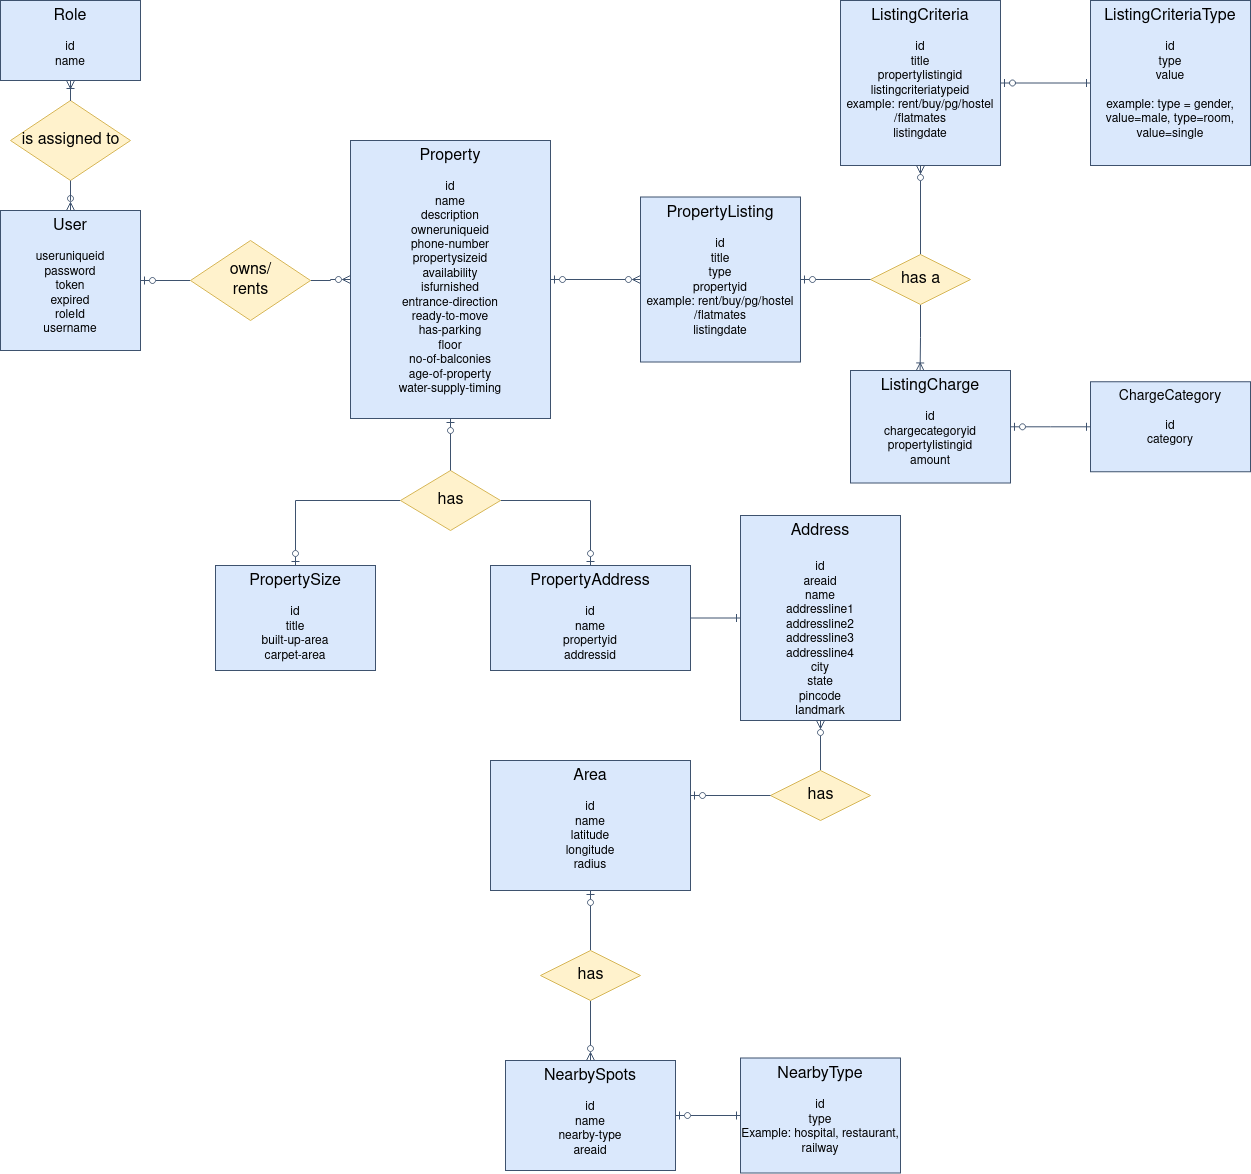

The diagram above was exported from draw.io. Its source (the exported page's mxGraphModel, read from the mxfile embedded in the PNG):
<mxGraphModel dx="2496" dy="481" grid="1" gridSize="10" guides="1" tooltips="1" connect="1" arrows="1" fold="1" page="1" pageScale="1" pageWidth="850" pageHeight="1100" math="0" shadow="0">
  <root>
    <mxCell id="0" />
    <mxCell id="1" parent="0" />
    <mxCell id="2" value="&lt;div&gt;&lt;font style=&quot;font-size: 16px&quot;&gt;Role&lt;/font&gt;&lt;/div&gt;&lt;div&gt;&lt;br&gt;&lt;/div&gt;&lt;div&gt;id&lt;br&gt;&lt;/div&gt;&lt;div&gt;name&lt;/div&gt;" style="rounded=0;whiteSpace=wrap;html=1;verticalAlign=top;fillColor=#dae8fc;strokeColor=#3E526E;shadow=0;sketch=0;" vertex="1" parent="1">
      <mxGeometry x="-1570" y="10" width="140" height="80" as="geometry" />
    </mxCell>
    <mxCell id="3" value="is assigned to" style="shape=rhombus;html=1;dashed=0;whitespace=wrap;perimeter=rhombusPerimeter;fontSize=16;fillColor=#fff2cc;strokeColor=#d6b656;shadow=0;sketch=0;" vertex="1" parent="1">
      <mxGeometry x="-1560" y="110" width="120" height="80" as="geometry" />
    </mxCell>
    <mxCell id="4" style="edgeStyle=orthogonalEdgeStyle;rounded=0;orthogonalLoop=1;jettySize=auto;html=1;entryX=0.5;entryY=0;entryDx=0;entryDy=0;fontSize=16;endArrow=none;endFill=0;startArrow=ERoneToMany;startFill=0;fillColor=#dae8fc;strokeColor=#3E526E;shadow=0;sketch=0;" edge="1" source="2" target="3" parent="1">
      <mxGeometry relative="1" as="geometry" />
    </mxCell>
    <mxCell id="5" style="edgeStyle=orthogonalEdgeStyle;shape=connector;rounded=0;orthogonalLoop=1;jettySize=auto;html=1;fontFamily=Helvetica;fontSize=12;startArrow=none;startFill=0;endArrow=ERzeroToMany;endFill=0;fillColor=#dae8fc;strokeColor=#3E526E;shadow=0;sketch=0;" edge="1" source="3" target="6" parent="1">
      <mxGeometry relative="1" as="geometry" />
    </mxCell>
    <mxCell id="6" value="&lt;div&gt;&lt;font style=&quot;font-size: 16px&quot;&gt;User&lt;/font&gt;&lt;/div&gt;&lt;div&gt;&lt;br&gt;&lt;/div&gt;&lt;div&gt;useruniqueid&lt;/div&gt;password&lt;div&gt;token&lt;/div&gt;&lt;div&gt;expired&lt;/div&gt;&lt;div&gt;roleId&lt;/div&gt;&lt;div&gt;username&lt;br&gt;&lt;/div&gt;" style="rounded=0;whiteSpace=wrap;html=1;verticalAlign=top;fillColor=#dae8fc;strokeColor=#3E526E;shadow=0;sketch=0;" vertex="1" parent="1">
      <mxGeometry x="-1570" y="220" width="140" height="140" as="geometry" />
    </mxCell>
    <mxCell id="7" style="edgeStyle=orthogonalEdgeStyle;rounded=0;orthogonalLoop=1;jettySize=auto;html=1;entryX=0;entryY=0.5;entryDx=0;entryDy=0;fontSize=14;endArrow=ERzeroToMany;endFill=0;startArrow=ERzeroToOne;startFill=0;fillColor=#dae8fc;strokeColor=#3E526E;shadow=0;sketch=0;" edge="1" source="8" target="30" parent="1">
      <mxGeometry relative="1" as="geometry" />
    </mxCell>
    <mxCell id="8" value="&lt;div&gt;&lt;font style=&quot;font-size: 16px&quot;&gt;Property&lt;/font&gt;&lt;/div&gt;&lt;div&gt;&lt;br&gt;&lt;/div&gt;&lt;div&gt;id&lt;br&gt;&lt;/div&gt;&lt;div&gt;name&lt;/div&gt;&lt;div&gt;description&lt;br&gt;&lt;/div&gt;&lt;div&gt;owneruniqueid&lt;br&gt;&lt;/div&gt;&lt;div&gt;phone-number&lt;/div&gt;&lt;div&gt;propertysizeid&lt;br&gt;&lt;/div&gt;&lt;div&gt;availability&lt;/div&gt;&lt;div&gt;isfurnished&lt;/div&gt;&lt;div&gt;entrance-direction&lt;br&gt;&lt;/div&gt;&lt;div&gt;ready-to-move&lt;/div&gt;&lt;div&gt;has-parking&lt;/div&gt;&lt;div&gt;floor&lt;/div&gt;&lt;div&gt;no-of-balconies&lt;/div&gt;&lt;div&gt;age-of-property&lt;/div&gt;&lt;div&gt;water-supply-timing&lt;br&gt;&lt;/div&gt;" style="rounded=0;whiteSpace=wrap;html=1;verticalAlign=top;fillColor=#dae8fc;strokeColor=#3E526E;shadow=0;sketch=0;" vertex="1" parent="1">
      <mxGeometry x="-1220" y="150" width="200" height="278" as="geometry" />
    </mxCell>
    <mxCell id="9" style="edgeStyle=orthogonalEdgeStyle;rounded=0;orthogonalLoop=1;jettySize=auto;html=1;entryX=0;entryY=0.5;entryDx=0;entryDy=0;exitX=0.5;exitY=0;exitDx=0;exitDy=0;startArrow=ERzeroToOne;startFill=0;endArrow=none;endFill=0;fillColor=#dae8fc;strokeColor=#3E526E;shadow=0;sketch=0;" edge="1" source="10" target="19" parent="1">
      <mxGeometry relative="1" as="geometry" />
    </mxCell>
    <mxCell id="10" value="&lt;font style=&quot;font-size: 16px&quot;&gt;PropertySize&lt;/font&gt;&lt;div&gt;&lt;br&gt;&lt;/div&gt;&lt;div&gt;id&lt;/div&gt;&lt;div&gt;title&lt;/div&gt;&lt;div&gt;built-up-area&lt;/div&gt;&lt;div&gt;carpet-area&lt;br&gt;&lt;/div&gt;" style="rounded=0;whiteSpace=wrap;html=1;verticalAlign=top;fillColor=#dae8fc;strokeColor=#3E526E;shadow=0;sketch=0;" vertex="1" parent="1">
      <mxGeometry x="-1355" y="575" width="160" height="105" as="geometry" />
    </mxCell>
    <mxCell id="11" value="&lt;font style=&quot;font-size: 16px&quot;&gt;&lt;font style=&quot;font-size: 16px&quot;&gt;Property&lt;/font&gt;Address&lt;/font&gt;&lt;div&gt;&lt;br&gt;&lt;/div&gt;&lt;div&gt;id&lt;/div&gt;&lt;div&gt;name&lt;br&gt;&lt;/div&gt;&lt;div&gt;propertyid&lt;/div&gt;addressid" style="rounded=0;whiteSpace=wrap;html=1;verticalAlign=top;fillColor=#dae8fc;strokeColor=#3E526E;shadow=0;sketch=0;" vertex="1" parent="1">
      <mxGeometry x="-1080" y="575" width="200" height="105" as="geometry" />
    </mxCell>
    <mxCell id="12" value="&lt;div&gt;&lt;font style=&quot;font-size: 16px&quot;&gt;Address&lt;/font&gt;&lt;/div&gt;&lt;div&gt;&lt;font style=&quot;font-size: 16px&quot;&gt;&lt;br&gt;&lt;/font&gt;&lt;/div&gt;&lt;div&gt;id&lt;/div&gt;areaid&lt;br&gt;&lt;div&gt;name&lt;/div&gt;&lt;div&gt;addressline1&lt;/div&gt;&lt;div&gt;addressline2&lt;/div&gt;&lt;div&gt;addressline3&lt;/div&gt;&lt;div&gt;addressline4&lt;/div&gt;&lt;div&gt;city&lt;/div&gt;&lt;div&gt;state&lt;/div&gt;&lt;div&gt;pincode&lt;/div&gt;&lt;div&gt;landmark&lt;/div&gt;" style="rounded=0;whiteSpace=wrap;html=1;verticalAlign=top;fillColor=#dae8fc;strokeColor=#3E526E;shadow=0;sketch=0;" vertex="1" parent="1">
      <mxGeometry x="-830" y="525" width="160" height="205" as="geometry" />
    </mxCell>
    <mxCell id="13" value="" style="edgeStyle=orthogonalEdgeStyle;rounded=0;orthogonalLoop=1;jettySize=auto;html=1;fontSize=14;endArrow=ERone;endFill=0;fillColor=#dae8fc;strokeColor=#3E526E;shadow=0;sketch=0;" edge="1" source="11" target="12" parent="1">
      <mxGeometry relative="1" as="geometry" />
    </mxCell>
    <mxCell id="14" value="&lt;font style=&quot;font-size: 16px&quot;&gt;NearbySpots&lt;/font&gt;&lt;div&gt;&lt;br&gt;&lt;/div&gt;&lt;div&gt;id&lt;br&gt;&lt;/div&gt;&lt;div&gt;name&lt;br&gt;&lt;/div&gt;&lt;div&gt;nearby-type&lt;/div&gt;&lt;div&gt;areaid&lt;br&gt;&lt;/div&gt;" style="rounded=0;whiteSpace=wrap;html=1;verticalAlign=top;fillColor=#dae8fc;strokeColor=#3E526E;shadow=0;sketch=0;" vertex="1" parent="1">
      <mxGeometry x="-1065" y="1070" width="170" height="110" as="geometry" />
    </mxCell>
    <mxCell id="15" value="&lt;font style=&quot;font-size: 16px&quot;&gt;Area&lt;/font&gt;&lt;div&gt;&lt;br&gt;&lt;/div&gt;&lt;div&gt;id&lt;br&gt;&lt;/div&gt;&lt;div&gt;name&lt;br&gt;&lt;/div&gt;&lt;div&gt;latitude&lt;br&gt;&lt;/div&gt;&lt;div&gt;longitude&lt;/div&gt;&lt;div&gt;radius&lt;br&gt;&lt;/div&gt;" style="rounded=0;whiteSpace=wrap;html=1;verticalAlign=top;fillColor=#dae8fc;strokeColor=#3E526E;shadow=0;sketch=0;" vertex="1" parent="1">
      <mxGeometry x="-1080" y="770" width="200" height="130" as="geometry" />
    </mxCell>
    <mxCell id="16" value="&lt;font style=&quot;font-size: 16px&quot;&gt;NearbyType&lt;/font&gt;&lt;div&gt;&lt;br&gt;&lt;/div&gt;&lt;div&gt;id&lt;br&gt;&lt;/div&gt;&lt;div&gt;type&lt;/div&gt;&lt;div&gt;Example: hospital, restaurant, railway&lt;br&gt;&lt;/div&gt;" style="rounded=0;whiteSpace=wrap;html=1;verticalAlign=top;fillColor=#dae8fc;strokeColor=#3E526E;shadow=0;sketch=0;" vertex="1" parent="1">
      <mxGeometry x="-830" y="1067.5" width="160" height="115" as="geometry" />
    </mxCell>
    <mxCell id="17" style="edgeStyle=orthogonalEdgeStyle;rounded=0;orthogonalLoop=1;jettySize=auto;html=1;exitX=1;exitY=0.5;exitDx=0;exitDy=0;entryX=0;entryY=0.5;entryDx=0;entryDy=0;fontSize=14;endArrow=ERone;endFill=0;startArrow=ERzeroToOne;startFill=0;fillColor=#dae8fc;strokeColor=#3E526E;shadow=0;sketch=0;" edge="1" source="14" target="16" parent="1">
      <mxGeometry relative="1" as="geometry" />
    </mxCell>
    <mxCell id="18" style="edgeStyle=orthogonalEdgeStyle;rounded=0;orthogonalLoop=1;jettySize=auto;html=1;fontSize=14;endArrow=ERzeroToOne;endFill=0;entryX=0.5;entryY=0;entryDx=0;entryDy=0;exitX=1;exitY=0.5;exitDx=0;exitDy=0;fillColor=#dae8fc;strokeColor=#3E526E;shadow=0;sketch=0;" edge="1" source="19" target="11" parent="1">
      <mxGeometry relative="1" as="geometry">
        <Array as="points">
          <mxPoint x="-980" y="510" />
        </Array>
      </mxGeometry>
    </mxCell>
    <mxCell id="19" value="has" style="shape=rhombus;html=1;dashed=0;whitespace=wrap;perimeter=rhombusPerimeter;fontSize=16;fillColor=#fff2cc;strokeColor=#d6b656;shadow=0;sketch=0;" vertex="1" parent="1">
      <mxGeometry x="-1170" y="480" width="100" height="60" as="geometry" />
    </mxCell>
    <mxCell id="20" style="edgeStyle=orthogonalEdgeStyle;rounded=0;orthogonalLoop=1;jettySize=auto;html=1;fontSize=14;endArrow=none;endFill=0;exitX=0.5;exitY=1;exitDx=0;exitDy=0;startArrow=ERzeroToOne;startFill=0;fillColor=#dae8fc;strokeColor=#3E526E;shadow=0;sketch=0;" edge="1" source="8" target="19" parent="1">
      <mxGeometry relative="1" as="geometry" />
    </mxCell>
    <mxCell id="21" value="" style="edgeStyle=orthogonalEdgeStyle;rounded=0;orthogonalLoop=1;jettySize=auto;html=1;fontSize=14;endArrow=ERzeroToMany;endFill=0;fillColor=#dae8fc;strokeColor=#3E526E;shadow=0;sketch=0;" edge="1" source="22" target="12" parent="1">
      <mxGeometry relative="1" as="geometry" />
    </mxCell>
    <mxCell id="22" value="has" style="shape=rhombus;html=1;dashed=0;whitespace=wrap;perimeter=rhombusPerimeter;fontSize=16;fillColor=#fff2cc;strokeColor=#d6b656;shadow=0;sketch=0;" vertex="1" parent="1">
      <mxGeometry x="-800" y="780" width="100" height="50" as="geometry" />
    </mxCell>
    <mxCell id="23" style="edgeStyle=orthogonalEdgeStyle;rounded=0;orthogonalLoop=1;jettySize=auto;html=1;endArrow=ERzeroToMany;endFill=0;fillColor=#dae8fc;strokeColor=#3E526E;shadow=0;sketch=0;" edge="1" source="25" target="8" parent="1">
      <mxGeometry relative="1" as="geometry" />
    </mxCell>
    <mxCell id="24" style="edgeStyle=orthogonalEdgeStyle;rounded=0;orthogonalLoop=1;jettySize=auto;html=1;endArrow=ERzeroToOne;endFill=0;fillColor=#dae8fc;strokeColor=#3E526E;shadow=0;sketch=0;" edge="1" source="25" target="6" parent="1">
      <mxGeometry relative="1" as="geometry" />
    </mxCell>
    <mxCell id="25" value="owns/&lt;br&gt;rents" style="shape=rhombus;html=1;dashed=0;whitespace=wrap;perimeter=rhombusPerimeter;fontSize=16;fillColor=#fff2cc;strokeColor=#d6b656;shadow=0;sketch=0;" vertex="1" parent="1">
      <mxGeometry x="-1380" y="250" width="120" height="80" as="geometry" />
    </mxCell>
    <mxCell id="26" value="" style="edgeStyle=orthogonalEdgeStyle;rounded=0;orthogonalLoop=1;jettySize=auto;html=1;fontSize=14;endArrow=ERzeroToOne;endFill=0;entryX=0.5;entryY=1;entryDx=0;entryDy=0;fillColor=#dae8fc;strokeColor=#3E526E;shadow=0;sketch=0;" edge="1" source="28" target="15" parent="1">
      <mxGeometry relative="1" as="geometry">
        <mxPoint x="-1370" y="870" as="targetPoint" />
      </mxGeometry>
    </mxCell>
    <mxCell id="27" style="edgeStyle=orthogonalEdgeStyle;rounded=0;orthogonalLoop=1;jettySize=auto;html=1;startArrow=none;startFill=0;endArrow=ERzeroToMany;endFill=0;fillColor=#dae8fc;strokeColor=#3E526E;shadow=0;sketch=0;" edge="1" source="28" target="14" parent="1">
      <mxGeometry relative="1" as="geometry" />
    </mxCell>
    <mxCell id="28" value="has" style="shape=rhombus;html=1;dashed=0;whitespace=wrap;perimeter=rhombusPerimeter;fontSize=16;fillColor=#fff2cc;strokeColor=#d6b656;shadow=0;sketch=0;" vertex="1" parent="1">
      <mxGeometry x="-1030" y="960" width="100" height="50" as="geometry" />
    </mxCell>
    <mxCell id="29" style="edgeStyle=orthogonalEdgeStyle;rounded=0;orthogonalLoop=1;jettySize=auto;html=1;fontSize=14;endArrow=ERzeroToOne;endFill=0;fillColor=#dae8fc;strokeColor=#3E526E;shadow=0;sketch=0;" edge="1" source="22" target="15" parent="1">
      <mxGeometry relative="1" as="geometry">
        <Array as="points">
          <mxPoint x="-760" y="805" />
        </Array>
        <mxPoint x="-700" y="805" as="sourcePoint" />
        <mxPoint x="-660" y="805" as="targetPoint" />
      </mxGeometry>
    </mxCell>
    <mxCell id="30" value="&lt;font style=&quot;font-size: 16px&quot;&gt;PropertyListing&lt;/font&gt;&lt;div&gt;&lt;br&gt;&lt;/div&gt;&lt;div&gt;id&lt;/div&gt;&lt;div&gt;title&lt;/div&gt;&lt;div&gt;type&lt;/div&gt;&lt;div&gt;propertyid&lt;br&gt;&lt;/div&gt;&lt;div&gt;example: rent/buy/pg/hostel/flatmates&lt;/div&gt;&lt;div&gt;listingdate&lt;/div&gt;" style="rounded=0;whiteSpace=wrap;html=1;verticalAlign=top;fillColor=#dae8fc;strokeColor=#3E526E;shadow=0;sketch=0;" vertex="1" parent="1">
      <mxGeometry x="-930" y="206.5" width="160" height="165" as="geometry" />
    </mxCell>
    <mxCell id="31" value="&lt;font style=&quot;font-size: 16px&quot;&gt;ListingCriteria&lt;/font&gt;&lt;div&gt;&lt;br&gt;&lt;/div&gt;&lt;div&gt;id&lt;/div&gt;&lt;div&gt;title&lt;/div&gt;&lt;div&gt;propertylistingid&lt;br&gt;&lt;/div&gt;&lt;div&gt;listingcriteriatypeid&lt;br&gt;&lt;/div&gt;&lt;div&gt;example: rent/buy/pg/hostel/flatmates&lt;/div&gt;&lt;div&gt;listingdate&lt;br&gt;&lt;/div&gt;" style="rounded=0;whiteSpace=wrap;html=1;verticalAlign=top;fillColor=#dae8fc;strokeColor=#3E526E;shadow=0;sketch=0;" vertex="1" parent="1">
      <mxGeometry x="-730" y="10" width="160" height="165" as="geometry" />
    </mxCell>
    <mxCell id="32" value="&lt;font style=&quot;font-size: 16px&quot;&gt;ListingCriteria&lt;/font&gt;&lt;font style=&quot;font-size: 16px&quot;&gt;Type&lt;/font&gt;&lt;div&gt;&lt;br&gt;&lt;/div&gt;&lt;div&gt;id&lt;/div&gt;&lt;div&gt;type&lt;/div&gt;&lt;div&gt;value&lt;/div&gt;&lt;div&gt;&lt;br&gt;&lt;/div&gt;&lt;div&gt;example: type = gender, value=male, type=room, value=single&lt;br&gt;&lt;/div&gt;" style="rounded=0;whiteSpace=wrap;html=1;verticalAlign=top;fillColor=#dae8fc;strokeColor=#3E526E;shadow=0;sketch=0;" vertex="1" parent="1">
      <mxGeometry x="-480" y="10" width="160" height="165" as="geometry" />
    </mxCell>
    <mxCell id="33" value="&lt;div&gt;&lt;font style=&quot;font-size: 16px&quot;&gt;ListingCharge&lt;/font&gt;&lt;/div&gt;&lt;div&gt;&lt;br&gt;&lt;/div&gt;&lt;div&gt;id&lt;/div&gt;&lt;div&gt;chargecategoryid&lt;/div&gt;&lt;div&gt;propertylistingid&lt;br&gt;&lt;/div&gt;&lt;div&gt;amount&lt;br&gt;&lt;/div&gt;" style="rounded=0;whiteSpace=wrap;html=1;verticalAlign=top;fillColor=#dae8fc;strokeColor=#3E526E;shadow=0;sketch=0;" vertex="1" parent="1">
      <mxGeometry x="-720" y="380" width="160" height="112.5" as="geometry" />
    </mxCell>
    <mxCell id="34" value="&lt;font style=&quot;font-size: 14px&quot;&gt;ChargeCategory&lt;/font&gt;&lt;div&gt;&lt;br&gt;&lt;/div&gt;&lt;div&gt;id&lt;/div&gt;&lt;div&gt;category&lt;br&gt;&lt;/div&gt;" style="rounded=0;whiteSpace=wrap;html=1;verticalAlign=top;fillColor=#dae8fc;strokeColor=#3E526E;shadow=0;sketch=0;" vertex="1" parent="1">
      <mxGeometry x="-480" y="391.25" width="160" height="90" as="geometry" />
    </mxCell>
    <mxCell id="35" style="edgeStyle=orthogonalEdgeStyle;rounded=0;orthogonalLoop=1;jettySize=auto;html=1;fontSize=14;endArrow=ERone;endFill=0;startArrow=ERzeroToOne;startFill=0;fillColor=#dae8fc;strokeColor=#3E526E;shadow=0;sketch=0;" edge="1" source="33" target="34" parent="1">
      <mxGeometry relative="1" as="geometry" />
    </mxCell>
    <mxCell id="36" style="edgeStyle=orthogonalEdgeStyle;rounded=0;orthogonalLoop=1;jettySize=auto;html=1;entryX=0.5;entryY=1;entryDx=0;entryDy=0;fontSize=14;endArrow=ERzeroToMany;endFill=0;fillColor=#dae8fc;strokeColor=#3E526E;shadow=0;sketch=0;" edge="1" source="38" target="31" parent="1">
      <mxGeometry relative="1" as="geometry" />
    </mxCell>
    <mxCell id="37" style="edgeStyle=orthogonalEdgeStyle;rounded=0;orthogonalLoop=1;jettySize=auto;html=1;exitX=0.5;exitY=1;exitDx=0;exitDy=0;entryX=0.435;entryY=0.004;entryDx=0;entryDy=0;entryPerimeter=0;fontSize=14;endArrow=ERoneToMany;endFill=0;fillColor=#dae8fc;strokeColor=#3E526E;shadow=0;sketch=0;" edge="1" source="38" target="33" parent="1">
      <mxGeometry relative="1" as="geometry" />
    </mxCell>
    <mxCell id="38" value="has a" style="shape=rhombus;html=1;dashed=0;whitespace=wrap;perimeter=rhombusPerimeter;fontSize=16;fillColor=#fff2cc;strokeColor=#d6b656;shadow=0;sketch=0;" vertex="1" parent="1">
      <mxGeometry x="-700" y="264" width="100" height="50" as="geometry" />
    </mxCell>
    <mxCell id="39" style="edgeStyle=orthogonalEdgeStyle;rounded=0;orthogonalLoop=1;jettySize=auto;html=1;exitX=1;exitY=0.5;exitDx=0;exitDy=0;entryX=0;entryY=0.5;entryDx=0;entryDy=0;fontSize=14;endArrow=none;endFill=0;startArrow=ERzeroToOne;startFill=0;fillColor=#dae8fc;strokeColor=#3E526E;shadow=0;sketch=0;" edge="1" source="30" target="38" parent="1">
      <mxGeometry relative="1" as="geometry" />
    </mxCell>
    <mxCell id="40" style="edgeStyle=orthogonalEdgeStyle;rounded=0;orthogonalLoop=1;jettySize=auto;html=1;fontSize=14;endArrow=ERone;endFill=0;startArrow=ERzeroToOne;startFill=0;entryX=0;entryY=0.5;entryDx=0;entryDy=0;fillColor=#dae8fc;strokeColor=#3E526E;shadow=0;sketch=0;" edge="1" source="31" target="32" parent="1">
      <mxGeometry relative="1" as="geometry">
        <mxPoint x="-530" y="190" as="sourcePoint" />
        <mxPoint x="-470" y="424.9999999999999" as="targetPoint" />
      </mxGeometry>
    </mxCell>
  </root>
</mxGraphModel>